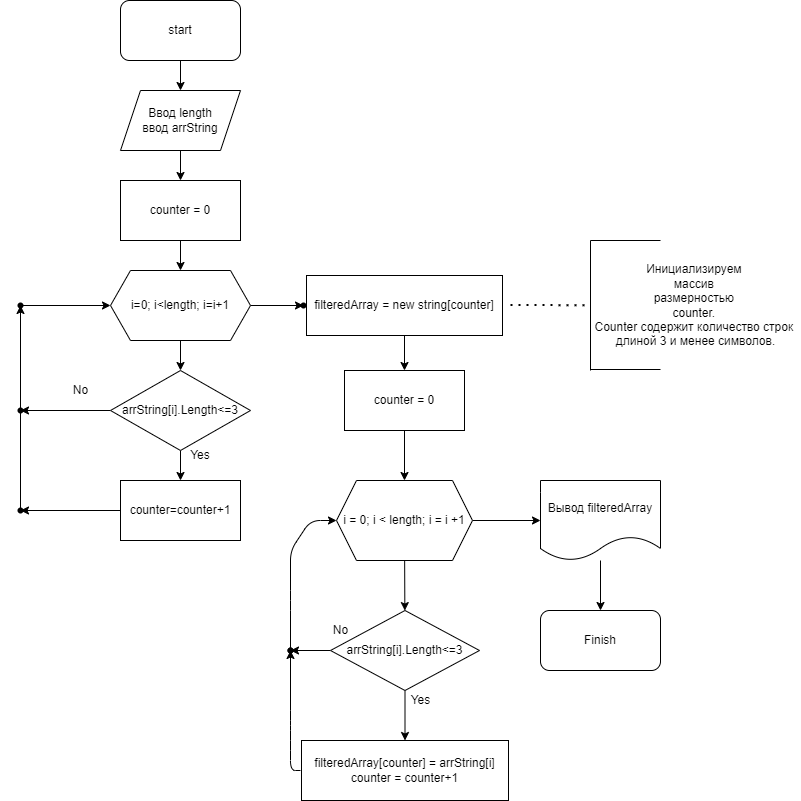

The diagram above was exported from draw.io. Its source (the exported page's mxGraphModel, read from the mxfile embedded in the PNG):
<mxGraphModel dx="432" dy="175" grid="1" gridSize="10" guides="1" tooltips="1" connect="1" arrows="1" fold="1" page="1" pageScale="1" pageWidth="827" pageHeight="1169" math="0" shadow="0">
  <root>
    <mxCell id="0" />
    <mxCell id="1" parent="0" />
    <mxCell id="57" value="" style="edgeStyle=none;html=1;" edge="1" parent="1" source="2" target="3">
      <mxGeometry relative="1" as="geometry" />
    </mxCell>
    <mxCell id="2" value="start" style="rounded=1;whiteSpace=wrap;html=1;" vertex="1" parent="1">
      <mxGeometry x="130" y="10" width="120" height="60" as="geometry" />
    </mxCell>
    <mxCell id="58" value="" style="edgeStyle=none;html=1;" edge="1" parent="1" source="3" target="4">
      <mxGeometry relative="1" as="geometry" />
    </mxCell>
    <mxCell id="3" value="Ввод length&lt;br&gt;ввод arrString" style="shape=parallelogram;perimeter=parallelogramPerimeter;whiteSpace=wrap;html=1;fixedSize=1;" vertex="1" parent="1">
      <mxGeometry x="130" y="100" width="120" height="60" as="geometry" />
    </mxCell>
    <mxCell id="59" value="" style="edgeStyle=none;html=1;" edge="1" parent="1" source="4" target="7">
      <mxGeometry relative="1" as="geometry" />
    </mxCell>
    <mxCell id="4" value="counter = 0" style="rounded=0;whiteSpace=wrap;html=1;" vertex="1" parent="1">
      <mxGeometry x="130" y="190" width="120" height="60" as="geometry" />
    </mxCell>
    <mxCell id="18" value="" style="edgeStyle=none;html=1;" edge="1" parent="1" source="7" target="17">
      <mxGeometry relative="1" as="geometry" />
    </mxCell>
    <mxCell id="28" value="" style="edgeStyle=none;html=1;entryX=0.5;entryY=0;entryDx=0;entryDy=0;" edge="1" parent="1" source="7" target="8">
      <mxGeometry relative="1" as="geometry">
        <mxPoint x="120" y="380" as="targetPoint" />
        <Array as="points" />
      </mxGeometry>
    </mxCell>
    <mxCell id="7" value="i=0; i&amp;lt;length; i=i+1" style="shape=hexagon;perimeter=hexagonPerimeter2;whiteSpace=wrap;html=1;fixedSize=1;" vertex="1" parent="1">
      <mxGeometry x="120" y="280" width="140" height="70" as="geometry" />
    </mxCell>
    <mxCell id="19" value="" style="edgeStyle=none;html=1;" edge="1" parent="1" source="8" target="9">
      <mxGeometry relative="1" as="geometry" />
    </mxCell>
    <mxCell id="21" value="" style="edgeStyle=none;html=1;" edge="1" parent="1" source="8" target="20">
      <mxGeometry relative="1" as="geometry" />
    </mxCell>
    <mxCell id="8" value="arrString[i].Length&amp;lt;=3" style="rhombus;whiteSpace=wrap;html=1;" vertex="1" parent="1">
      <mxGeometry x="120" y="380" width="140" height="80" as="geometry" />
    </mxCell>
    <mxCell id="13" value="" style="edgeStyle=none;html=1;" edge="1" parent="1" source="9" target="12">
      <mxGeometry relative="1" as="geometry" />
    </mxCell>
    <mxCell id="9" value="counter=counter+1" style="rounded=0;whiteSpace=wrap;html=1;" vertex="1" parent="1">
      <mxGeometry x="130" y="490" width="120" height="60" as="geometry" />
    </mxCell>
    <mxCell id="15" value="" style="edgeStyle=none;html=1;" edge="1" parent="1" source="12" target="14">
      <mxGeometry relative="1" as="geometry" />
    </mxCell>
    <mxCell id="12" value="" style="shape=waypoint;sketch=0;size=6;pointerEvents=1;points=[];fillColor=default;resizable=0;rotatable=0;perimeter=centerPerimeter;snapToPoint=1;rounded=0;" vertex="1" parent="1">
      <mxGeometry x="10" y="500" width="40" height="40" as="geometry" />
    </mxCell>
    <mxCell id="16" value="" style="edgeStyle=none;html=1;" edge="1" parent="1" source="14" target="7">
      <mxGeometry relative="1" as="geometry" />
    </mxCell>
    <mxCell id="14" value="" style="shape=waypoint;sketch=0;size=6;pointerEvents=1;points=[];fillColor=default;resizable=0;rotatable=0;perimeter=centerPerimeter;snapToPoint=1;rounded=0;" vertex="1" parent="1">
      <mxGeometry x="10" y="295" width="40" height="40" as="geometry" />
    </mxCell>
    <mxCell id="17" value="" style="shape=waypoint;sketch=0;size=6;pointerEvents=1;points=[];fillColor=default;resizable=0;rotatable=0;perimeter=centerPerimeter;snapToPoint=1;" vertex="1" parent="1">
      <mxGeometry x="293" y="295" width="40" height="40" as="geometry" />
    </mxCell>
    <mxCell id="20" value="" style="shape=waypoint;sketch=0;size=6;pointerEvents=1;points=[];fillColor=default;resizable=0;rotatable=0;perimeter=centerPerimeter;snapToPoint=1;" vertex="1" parent="1">
      <mxGeometry x="10" y="400" width="40" height="40" as="geometry" />
    </mxCell>
    <mxCell id="23" value="Yes" style="text;html=1;strokeColor=none;fillColor=none;align=center;verticalAlign=middle;whiteSpace=wrap;rounded=0;" vertex="1" parent="1">
      <mxGeometry x="180" y="450" width="60" height="30" as="geometry" />
    </mxCell>
    <mxCell id="24" value="No" style="text;html=1;align=center;verticalAlign=middle;resizable=0;points=[];autosize=1;strokeColor=none;fillColor=none;" vertex="1" parent="1">
      <mxGeometry x="75" y="390" width="30" height="20" as="geometry" />
    </mxCell>
    <mxCell id="33" value="" style="edgeStyle=none;html=1;" edge="1" parent="1" source="31" target="32">
      <mxGeometry relative="1" as="geometry" />
    </mxCell>
    <mxCell id="31" value="filteredArray = new string[counter]" style="rounded=0;whiteSpace=wrap;html=1;" vertex="1" parent="1">
      <mxGeometry x="316" y="285" width="196" height="60" as="geometry" />
    </mxCell>
    <mxCell id="37" value="" style="edgeStyle=none;html=1;" edge="1" parent="1" source="32" target="36">
      <mxGeometry relative="1" as="geometry" />
    </mxCell>
    <mxCell id="32" value="&lt;span&gt;counter = 0&lt;/span&gt;" style="whiteSpace=wrap;html=1;" vertex="1" parent="1">
      <mxGeometry x="354" y="380" width="120" height="60" as="geometry" />
    </mxCell>
    <mxCell id="41" value="" style="edgeStyle=none;html=1;" edge="1" parent="1" source="36" target="40">
      <mxGeometry relative="1" as="geometry" />
    </mxCell>
    <mxCell id="54" value="" style="edgeStyle=none;html=1;" edge="1" parent="1" source="36" target="53">
      <mxGeometry relative="1" as="geometry" />
    </mxCell>
    <mxCell id="36" value="i = 0; i &amp;lt; length; i = i +1" style="shape=hexagon;perimeter=hexagonPerimeter2;whiteSpace=wrap;html=1;fixedSize=1;" vertex="1" parent="1">
      <mxGeometry x="346" y="490" width="136" height="80" as="geometry" />
    </mxCell>
    <mxCell id="43" value="" style="edgeStyle=none;html=1;" edge="1" parent="1" source="40" target="42">
      <mxGeometry relative="1" as="geometry" />
    </mxCell>
    <mxCell id="45" value="" style="edgeStyle=none;html=1;" edge="1" parent="1" source="40" target="44">
      <mxGeometry relative="1" as="geometry" />
    </mxCell>
    <mxCell id="40" value="arrString[i].Length&amp;lt;=3" style="rhombus;whiteSpace=wrap;html=1;" vertex="1" parent="1">
      <mxGeometry x="340" y="620" width="149" height="80" as="geometry" />
    </mxCell>
    <mxCell id="48" value="" style="edgeStyle=none;html=1;" edge="1" parent="1" target="47">
      <mxGeometry relative="1" as="geometry">
        <mxPoint x="310" y="780" as="sourcePoint" />
        <Array as="points">
          <mxPoint x="300" y="780" />
          <mxPoint x="300" y="750" />
          <mxPoint x="300" y="730" />
        </Array>
      </mxGeometry>
    </mxCell>
    <mxCell id="42" value="filteredArray[counter] = arrString[i]&lt;br&gt;counter = counter+1" style="whiteSpace=wrap;html=1;" vertex="1" parent="1">
      <mxGeometry x="311" y="750" width="207" height="60" as="geometry" />
    </mxCell>
    <mxCell id="46" value="" style="edgeStyle=none;html=1;" edge="1" parent="1" source="47" target="36">
      <mxGeometry relative="1" as="geometry">
        <Array as="points">
          <mxPoint x="300" y="610" />
          <mxPoint x="300" y="560" />
          <mxPoint x="320" y="530" />
        </Array>
      </mxGeometry>
    </mxCell>
    <mxCell id="44" value="" style="shape=waypoint;sketch=0;size=6;pointerEvents=1;points=[];fillColor=default;resizable=0;rotatable=0;perimeter=centerPerimeter;snapToPoint=1;" vertex="1" parent="1">
      <mxGeometry x="280" y="640" width="40" height="40" as="geometry" />
    </mxCell>
    <mxCell id="47" value="" style="shape=waypoint;sketch=0;size=6;pointerEvents=1;points=[];fillColor=default;resizable=0;rotatable=0;perimeter=centerPerimeter;snapToPoint=1;" vertex="1" parent="1">
      <mxGeometry x="280" y="640" width="40" height="40" as="geometry" />
    </mxCell>
    <mxCell id="49" value="No" style="text;html=1;align=center;verticalAlign=middle;resizable=0;points=[];autosize=1;strokeColor=none;fillColor=none;" vertex="1" parent="1">
      <mxGeometry x="335" y="630" width="30" height="20" as="geometry" />
    </mxCell>
    <mxCell id="50" value="Yes&lt;br&gt;" style="text;html=1;align=center;verticalAlign=middle;resizable=0;points=[];autosize=1;strokeColor=none;fillColor=none;" vertex="1" parent="1">
      <mxGeometry x="410" y="700" width="40" height="20" as="geometry" />
    </mxCell>
    <mxCell id="56" value="" style="edgeStyle=none;html=1;" edge="1" parent="1" source="53" target="55">
      <mxGeometry relative="1" as="geometry" />
    </mxCell>
    <mxCell id="53" value="Вывод filteredArray" style="shape=document;whiteSpace=wrap;html=1;boundedLbl=1;" vertex="1" parent="1">
      <mxGeometry x="550" y="490" width="120" height="80" as="geometry" />
    </mxCell>
    <mxCell id="55" value="Finish" style="rounded=1;whiteSpace=wrap;html=1;" vertex="1" parent="1">
      <mxGeometry x="550" y="620" width="120" height="60" as="geometry" />
    </mxCell>
    <mxCell id="60" value="" style="endArrow=none;dashed=1;html=1;dashPattern=1 3;strokeWidth=2;startArrow=none;" edge="1" parent="1" source="66">
      <mxGeometry width="50" height="50" relative="1" as="geometry">
        <mxPoint x="520" y="314.5" as="sourcePoint" />
        <mxPoint x="600" y="315" as="targetPoint" />
      </mxGeometry>
    </mxCell>
    <mxCell id="61" value="" style="endArrow=none;html=1;" edge="1" parent="1">
      <mxGeometry width="50" height="50" relative="1" as="geometry">
        <mxPoint x="600" y="380" as="sourcePoint" />
        <mxPoint x="600" y="250" as="targetPoint" />
      </mxGeometry>
    </mxCell>
    <mxCell id="64" value="" style="endArrow=none;html=1;" edge="1" parent="1">
      <mxGeometry width="50" height="50" relative="1" as="geometry">
        <mxPoint x="600" y="379" as="sourcePoint" />
        <mxPoint x="670" y="379" as="targetPoint" />
      </mxGeometry>
    </mxCell>
    <mxCell id="65" value="" style="endArrow=none;html=1;" edge="1" parent="1">
      <mxGeometry width="50" height="50" relative="1" as="geometry">
        <mxPoint x="600" y="250" as="sourcePoint" />
        <mxPoint x="670" y="250" as="targetPoint" />
      </mxGeometry>
    </mxCell>
    <mxCell id="66" value="Инициализируем &lt;br&gt;массив &lt;br&gt;размерностью &lt;br&gt;counter. &lt;br&gt;Counter содержит количество строк &lt;br&gt;длиной 3 и менее символов." style="text;html=1;align=center;verticalAlign=middle;resizable=0;points=[];autosize=1;strokeColor=none;fillColor=none;" vertex="1" parent="1">
      <mxGeometry x="600" y="270" width="210" height="90" as="geometry" />
    </mxCell>
    <mxCell id="67" value="" style="endArrow=none;dashed=1;html=1;dashPattern=1 3;strokeWidth=2;" edge="1" parent="1" target="66">
      <mxGeometry width="50" height="50" relative="1" as="geometry">
        <mxPoint x="520" y="314.5" as="sourcePoint" />
        <mxPoint x="600" y="315" as="targetPoint" />
      </mxGeometry>
    </mxCell>
  </root>
</mxGraphModel>